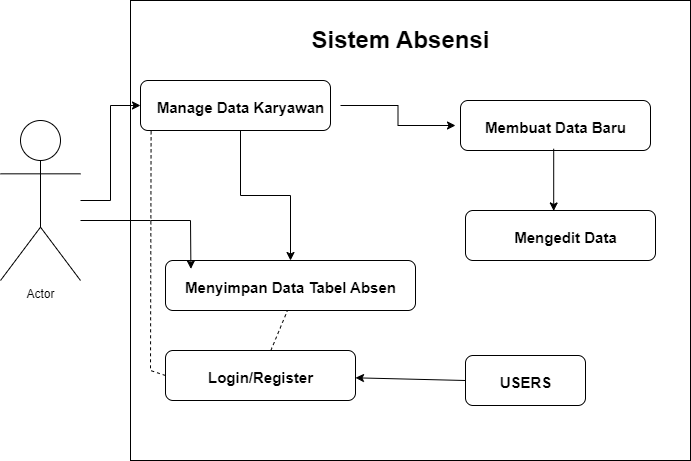

The diagram above was exported from draw.io. Its source (the exported page's mxGraphModel, read from the mxfile embedded in the PNG):
<mxGraphModel dx="1214" dy="632" grid="1" gridSize="10" guides="1" tooltips="1" connect="1" arrows="1" fold="1" page="1" pageScale="1" pageWidth="827" pageHeight="1169" math="0" shadow="0">
  <root>
    <mxCell id="0" />
    <mxCell id="1" parent="0" />
    <mxCell id="khCEKbMrTfy_a6djzbr5-2" value="" style="rounded=0;whiteSpace=wrap;html=1;" vertex="1" parent="1">
      <mxGeometry x="210" y="80" width="560" height="460" as="geometry" />
    </mxCell>
    <mxCell id="khCEKbMrTfy_a6djzbr5-5" value="Sistem Absensi" style="text;strokeColor=none;fillColor=none;html=1;fontSize=24;fontStyle=1;verticalAlign=middle;align=center;" vertex="1" parent="1">
      <mxGeometry x="430" y="100" width="100" height="40" as="geometry" />
    </mxCell>
    <mxCell id="khCEKbMrTfy_a6djzbr5-14" style="edgeStyle=orthogonalEdgeStyle;rounded=0;orthogonalLoop=1;jettySize=auto;html=1;" edge="1" parent="1" source="khCEKbMrTfy_a6djzbr5-8" target="khCEKbMrTfy_a6djzbr5-13">
      <mxGeometry relative="1" as="geometry" />
    </mxCell>
    <object label="Actor" id="khCEKbMrTfy_a6djzbr5-8">
      <mxCell style="shape=umlActor;verticalLabelPosition=bottom;verticalAlign=top;html=1;outlineConnect=0;" vertex="1" parent="1">
        <mxGeometry x="80" y="200" width="80" height="160" as="geometry" />
      </mxCell>
    </object>
    <mxCell id="khCEKbMrTfy_a6djzbr5-12" value="" style="rounded=1;whiteSpace=wrap;html=1;" vertex="1" parent="1">
      <mxGeometry x="220" y="160" width="190" height="50" as="geometry" />
    </mxCell>
    <mxCell id="khCEKbMrTfy_a6djzbr5-25" style="edgeStyle=orthogonalEdgeStyle;rounded=0;orthogonalLoop=1;jettySize=auto;html=1;" edge="1" parent="1" source="khCEKbMrTfy_a6djzbr5-13" target="khCEKbMrTfy_a6djzbr5-20">
      <mxGeometry relative="1" as="geometry" />
    </mxCell>
    <mxCell id="khCEKbMrTfy_a6djzbr5-29" style="edgeStyle=orthogonalEdgeStyle;rounded=0;orthogonalLoop=1;jettySize=auto;html=1;" edge="1" parent="1" source="khCEKbMrTfy_a6djzbr5-13" target="khCEKbMrTfy_a6djzbr5-28">
      <mxGeometry relative="1" as="geometry" />
    </mxCell>
    <mxCell id="khCEKbMrTfy_a6djzbr5-13" value="&lt;font style=&quot;font-size: 15px;&quot;&gt;Manage Data Karyawan&lt;/font&gt;" style="text;strokeColor=none;fillColor=none;html=1;fontSize=24;fontStyle=1;verticalAlign=middle;align=center;" vertex="1" parent="1">
      <mxGeometry x="220" y="160" width="200" height="50" as="geometry" />
    </mxCell>
    <mxCell id="khCEKbMrTfy_a6djzbr5-18" value="" style="rounded=1;whiteSpace=wrap;html=1;" vertex="1" parent="1">
      <mxGeometry x="245" y="340" width="250" height="50" as="geometry" />
    </mxCell>
    <mxCell id="khCEKbMrTfy_a6djzbr5-20" value="&lt;font style=&quot;font-size: 15px;&quot;&gt;Menyimpan Data Tabel Absen&lt;/font&gt;" style="text;strokeColor=none;fillColor=none;html=1;fontSize=24;fontStyle=1;verticalAlign=middle;align=center;" vertex="1" parent="1">
      <mxGeometry x="270" y="340" width="200" height="50" as="geometry" />
    </mxCell>
    <mxCell id="khCEKbMrTfy_a6djzbr5-23" value="" style="endArrow=classic;html=1;rounded=0;entryX=0.002;entryY=0.168;entryDx=0;entryDy=0;entryPerimeter=0;" edge="1" parent="1" target="khCEKbMrTfy_a6djzbr5-20">
      <mxGeometry width="50" height="50" relative="1" as="geometry">
        <mxPoint x="160" y="300" as="sourcePoint" />
        <mxPoint x="310" y="290" as="targetPoint" />
        <Array as="points">
          <mxPoint x="230" y="300" />
          <mxPoint x="270" y="300" />
        </Array>
      </mxGeometry>
    </mxCell>
    <mxCell id="khCEKbMrTfy_a6djzbr5-27" value="" style="rounded=1;whiteSpace=wrap;html=1;" vertex="1" parent="1">
      <mxGeometry x="540" y="180" width="190" height="50" as="geometry" />
    </mxCell>
    <mxCell id="khCEKbMrTfy_a6djzbr5-28" value="&lt;span style=&quot;font-size: 15px;&quot;&gt;Membuat Data Baru&lt;/span&gt;" style="text;strokeColor=none;fillColor=none;html=1;fontSize=24;fontStyle=1;verticalAlign=middle;align=center;" vertex="1" parent="1">
      <mxGeometry x="535" y="180" width="200" height="50" as="geometry" />
    </mxCell>
    <mxCell id="khCEKbMrTfy_a6djzbr5-32" value="" style="rounded=1;whiteSpace=wrap;html=1;" vertex="1" parent="1">
      <mxGeometry x="545" y="290" width="190" height="50" as="geometry" />
    </mxCell>
    <mxCell id="khCEKbMrTfy_a6djzbr5-33" value="" style="rounded=1;whiteSpace=wrap;html=1;" vertex="1" parent="1">
      <mxGeometry x="545" y="435" width="120" height="50" as="geometry" />
    </mxCell>
    <mxCell id="khCEKbMrTfy_a6djzbr5-34" value="&lt;span style=&quot;font-size: 15px;&quot;&gt;Mengedit Data&lt;/span&gt;" style="text;strokeColor=none;fillColor=none;html=1;fontSize=24;fontStyle=1;verticalAlign=middle;align=center;" vertex="1" parent="1">
      <mxGeometry x="545" y="290" width="200" height="50" as="geometry" />
    </mxCell>
    <mxCell id="khCEKbMrTfy_a6djzbr5-36" value="" style="endArrow=classic;html=1;rounded=0;exitX=0.491;exitY=0.964;exitDx=0;exitDy=0;exitPerimeter=0;entryX=0.441;entryY=0.009;entryDx=0;entryDy=0;entryPerimeter=0;" edge="1" parent="1" source="khCEKbMrTfy_a6djzbr5-28" target="khCEKbMrTfy_a6djzbr5-34">
      <mxGeometry width="50" height="50" relative="1" as="geometry">
        <mxPoint x="610" y="280" as="sourcePoint" />
        <mxPoint x="660" y="230" as="targetPoint" />
      </mxGeometry>
    </mxCell>
    <mxCell id="khCEKbMrTfy_a6djzbr5-37" value="" style="rounded=1;whiteSpace=wrap;html=1;" vertex="1" parent="1">
      <mxGeometry x="245" y="430" width="190" height="50" as="geometry" />
    </mxCell>
    <mxCell id="khCEKbMrTfy_a6djzbr5-38" value="&lt;span style=&quot;font-size: 15px;&quot;&gt;USERS&lt;/span&gt;" style="text;strokeColor=none;fillColor=none;html=1;fontSize=24;fontStyle=1;verticalAlign=middle;align=center;" vertex="1" parent="1">
      <mxGeometry x="570" y="430" width="70" height="60" as="geometry" />
    </mxCell>
    <mxCell id="khCEKbMrTfy_a6djzbr5-40" value="&lt;span style=&quot;font-size: 15px;&quot;&gt;Login/Register&lt;/span&gt;" style="text;strokeColor=none;fillColor=none;html=1;fontSize=24;fontStyle=1;verticalAlign=middle;align=center;" vertex="1" parent="1">
      <mxGeometry x="305" y="430" width="70" height="50" as="geometry" />
    </mxCell>
    <mxCell id="khCEKbMrTfy_a6djzbr5-42" value="" style="endArrow=classic;html=1;rounded=0;exitX=0;exitY=0.5;exitDx=0;exitDy=0;" edge="1" parent="1" source="khCEKbMrTfy_a6djzbr5-33" target="khCEKbMrTfy_a6djzbr5-37">
      <mxGeometry width="50" height="50" relative="1" as="geometry">
        <mxPoint x="450" y="450" as="sourcePoint" />
        <mxPoint x="500" y="400" as="targetPoint" />
      </mxGeometry>
    </mxCell>
    <mxCell id="khCEKbMrTfy_a6djzbr5-60" value="" style="endArrow=none;dashed=1;html=1;rounded=0;entryX=0.484;entryY=1.008;entryDx=0;entryDy=0;entryPerimeter=0;" edge="1" parent="1" source="khCEKbMrTfy_a6djzbr5-40" target="khCEKbMrTfy_a6djzbr5-20">
      <mxGeometry width="50" height="50" relative="1" as="geometry">
        <mxPoint x="510" y="480" as="sourcePoint" />
        <mxPoint x="560" y="430" as="targetPoint" />
        <Array as="points" />
      </mxGeometry>
    </mxCell>
    <mxCell id="khCEKbMrTfy_a6djzbr5-62" value="" style="endArrow=none;dashed=1;html=1;rounded=0;exitX=0;exitY=0.5;exitDx=0;exitDy=0;entryX=0.053;entryY=1.008;entryDx=0;entryDy=0;entryPerimeter=0;" edge="1" parent="1" source="khCEKbMrTfy_a6djzbr5-37" target="khCEKbMrTfy_a6djzbr5-13">
      <mxGeometry width="50" height="50" relative="1" as="geometry">
        <mxPoint x="420" y="400" as="sourcePoint" />
        <mxPoint x="470" y="350" as="targetPoint" />
        <Array as="points">
          <mxPoint x="230" y="450" />
        </Array>
      </mxGeometry>
    </mxCell>
  </root>
</mxGraphModel>